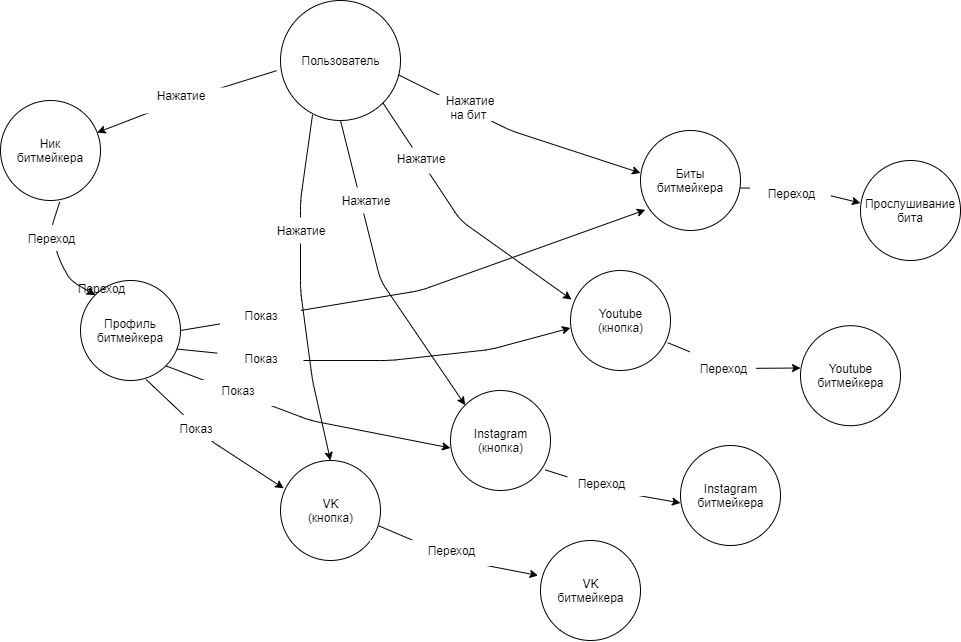

The diagram above was exported from draw.io. Its source (the exported page's mxGraphModel, read from the mxfile embedded in the PNG):
<mxGraphModel dx="1707" dy="600" grid="1" gridSize="10" guides="1" tooltips="1" connect="1" arrows="1" fold="1" page="1" pageScale="1" pageWidth="1169" pageHeight="827" math="0" shadow="0">
  <root>
    <mxCell id="0" />
    <mxCell id="1" parent="0" />
    <mxCell id="tmCzvwQP6O1EZt3PZowM-39" value="" style="ellipse;whiteSpace=wrap;html=1;aspect=fixed;" vertex="1" parent="1">
      <mxGeometry x="890" y="395.1999816894531" width="100" height="100" as="geometry" />
    </mxCell>
    <mxCell id="tmCzvwQP6O1EZt3PZowM-1" value="" style="ellipse;whiteSpace=wrap;html=1;aspect=fixed;" vertex="1" parent="1">
      <mxGeometry x="370" y="70" width="120" height="120" as="geometry" />
    </mxCell>
    <mxCell id="tmCzvwQP6O1EZt3PZowM-2" value="Пользователь" style="text;html=1;strokeColor=none;fillColor=none;align=center;verticalAlign=middle;whiteSpace=wrap;rounded=0;" vertex="1" parent="1">
      <mxGeometry x="375" y="120" width="110" height="20" as="geometry" />
    </mxCell>
    <mxCell id="tmCzvwQP6O1EZt3PZowM-4" value="" style="ellipse;whiteSpace=wrap;html=1;aspect=fixed;" vertex="1" parent="1">
      <mxGeometry x="90" y="170" width="100" height="100" as="geometry" />
    </mxCell>
    <mxCell id="tmCzvwQP6O1EZt3PZowM-5" value="Ник битмейкера" style="text;html=1;strokeColor=none;fillColor=none;align=center;verticalAlign=middle;whiteSpace=wrap;rounded=0;" vertex="1" parent="1">
      <mxGeometry x="95" y="205" width="90" height="30" as="geometry" />
    </mxCell>
    <mxCell id="tmCzvwQP6O1EZt3PZowM-6" value="" style="ellipse;whiteSpace=wrap;html=1;aspect=fixed;" vertex="1" parent="1">
      <mxGeometry x="170" y="350" width="100" height="100" as="geometry" />
    </mxCell>
    <mxCell id="tmCzvwQP6O1EZt3PZowM-7" value="Профиль битмейкера" style="text;html=1;strokeColor=none;fillColor=none;align=center;verticalAlign=middle;whiteSpace=wrap;rounded=0;" vertex="1" parent="1">
      <mxGeometry x="170" y="385" width="100" height="30" as="geometry" />
    </mxCell>
    <mxCell id="tmCzvwQP6O1EZt3PZowM-8" value="" style="ellipse;whiteSpace=wrap;html=1;aspect=fixed;" vertex="1" parent="1">
      <mxGeometry x="370" y="530" width="100" height="100" as="geometry" />
    </mxCell>
    <mxCell id="tmCzvwQP6O1EZt3PZowM-10" value="" style="ellipse;whiteSpace=wrap;html=1;aspect=fixed;" vertex="1" parent="1">
      <mxGeometry x="540" y="460" width="100" height="100" as="geometry" />
    </mxCell>
    <mxCell id="tmCzvwQP6O1EZt3PZowM-11" value="Instagram&lt;br&gt;(кнопка)" style="text;html=1;strokeColor=none;fillColor=none;align=center;verticalAlign=middle;whiteSpace=wrap;rounded=0;" vertex="1" parent="1">
      <mxGeometry x="540" y="495" width="100" height="30" as="geometry" />
    </mxCell>
    <mxCell id="tmCzvwQP6O1EZt3PZowM-12" value="" style="ellipse;whiteSpace=wrap;html=1;aspect=fixed;" vertex="1" parent="1">
      <mxGeometry x="660" y="340" width="100" height="100" as="geometry" />
    </mxCell>
    <mxCell id="tmCzvwQP6O1EZt3PZowM-13" value="Youtube&lt;br&gt;(кнопка)" style="text;html=1;strokeColor=none;fillColor=none;align=center;verticalAlign=middle;whiteSpace=wrap;rounded=0;" vertex="1" parent="1">
      <mxGeometry x="660" y="375" width="100" height="30" as="geometry" />
    </mxCell>
    <mxCell id="tmCzvwQP6O1EZt3PZowM-14" value="" style="ellipse;whiteSpace=wrap;html=1;aspect=fixed;" vertex="1" parent="1">
      <mxGeometry x="730" y="200" width="100" height="100" as="geometry" />
    </mxCell>
    <mxCell id="tmCzvwQP6O1EZt3PZowM-15" value="Биты битмейкера" style="text;html=1;strokeColor=none;fillColor=none;align=center;verticalAlign=middle;whiteSpace=wrap;rounded=0;" vertex="1" parent="1">
      <mxGeometry x="730" y="235" width="100" height="30" as="geometry" />
    </mxCell>
    <mxCell id="tmCzvwQP6O1EZt3PZowM-17" value="" style="endArrow=classic;html=1;exitX=-0.033;exitY=0.585;exitDx=0;exitDy=0;exitPerimeter=0;" edge="1" parent="1" source="tmCzvwQP6O1EZt3PZowM-1" target="tmCzvwQP6O1EZt3PZowM-4">
      <mxGeometry width="50" height="50" relative="1" as="geometry">
        <mxPoint x="270" y="180" as="sourcePoint" />
        <mxPoint x="320" y="130" as="targetPoint" />
        <Array as="points">
          <mxPoint x="270" y="170" />
        </Array>
      </mxGeometry>
    </mxCell>
    <mxCell id="tmCzvwQP6O1EZt3PZowM-18" value="" style="endArrow=classic;html=1;exitX=0.592;exitY=1.014;exitDx=0;exitDy=0;exitPerimeter=0;entryX=0;entryY=0;entryDx=0;entryDy=0;" edge="1" parent="1" source="tmCzvwQP6O1EZt3PZowM-4" target="tmCzvwQP6O1EZt3PZowM-6">
      <mxGeometry width="50" height="50" relative="1" as="geometry">
        <mxPoint x="160" y="307.5999755859375" as="sourcePoint" />
        <mxPoint x="210" y="257.5999755859375" as="targetPoint" />
        <Array as="points">
          <mxPoint x="140" y="300" />
          <mxPoint x="149" y="330" />
          <mxPoint x="160" y="350" />
        </Array>
      </mxGeometry>
    </mxCell>
    <mxCell id="tmCzvwQP6O1EZt3PZowM-19" value="" style="endArrow=classic;html=1;exitX=0.656;exitY=0.99;exitDx=0;exitDy=0;exitPerimeter=0;entryX=0.032;entryY=0.278;entryDx=0;entryDy=0;entryPerimeter=0;" edge="1" parent="1" source="tmCzvwQP6O1EZt3PZowM-6" target="tmCzvwQP6O1EZt3PZowM-8">
      <mxGeometry width="50" height="50" relative="1" as="geometry">
        <mxPoint x="310" y="450" as="sourcePoint" />
        <mxPoint x="360" y="400" as="targetPoint" />
        <Array as="points">
          <mxPoint x="300" y="510" />
        </Array>
      </mxGeometry>
    </mxCell>
    <mxCell id="tmCzvwQP6O1EZt3PZowM-20" value="" style="endArrow=classic;html=1;exitX=1;exitY=1;exitDx=0;exitDy=0;entryX=0;entryY=0.75;entryDx=0;entryDy=0;" edge="1" parent="1" source="tmCzvwQP6O1EZt3PZowM-6" target="tmCzvwQP6O1EZt3PZowM-11">
      <mxGeometry width="50" height="50" relative="1" as="geometry">
        <mxPoint x="330" y="420" as="sourcePoint" />
        <mxPoint x="380" y="370" as="targetPoint" />
        <Array as="points">
          <mxPoint x="400" y="490" />
        </Array>
      </mxGeometry>
    </mxCell>
    <mxCell id="tmCzvwQP6O1EZt3PZowM-21" value="" style="endArrow=classic;html=1;exitX=0.968;exitY=0.686;exitDx=0;exitDy=0;exitPerimeter=0;entryX=0;entryY=0.75;entryDx=0;entryDy=0;" edge="1" parent="1" source="tmCzvwQP6O1EZt3PZowM-6" target="tmCzvwQP6O1EZt3PZowM-13">
      <mxGeometry width="50" height="50" relative="1" as="geometry">
        <mxPoint x="300" y="420" as="sourcePoint" />
        <mxPoint x="350" y="370" as="targetPoint" />
        <Array as="points">
          <mxPoint x="380" y="430" />
          <mxPoint x="480" y="430" />
          <mxPoint x="580" y="419" />
        </Array>
      </mxGeometry>
    </mxCell>
    <mxCell id="tmCzvwQP6O1EZt3PZowM-22" value="" style="endArrow=classic;html=1;exitX=1;exitY=0.5;exitDx=0;exitDy=0;entryX=0.048;entryY=0.794;entryDx=0;entryDy=0;entryPerimeter=0;" edge="1" parent="1" source="tmCzvwQP6O1EZt3PZowM-7" target="tmCzvwQP6O1EZt3PZowM-14">
      <mxGeometry width="50" height="50" relative="1" as="geometry">
        <mxPoint x="300" y="380" as="sourcePoint" />
        <mxPoint x="350" y="330" as="targetPoint" />
        <Array as="points">
          <mxPoint x="510" y="360" />
        </Array>
      </mxGeometry>
    </mxCell>
    <mxCell id="tmCzvwQP6O1EZt3PZowM-25" value="VK&lt;br&gt;(кнопка)" style="text;html=1;strokeColor=none;fillColor=none;align=center;verticalAlign=middle;whiteSpace=wrap;rounded=0;" vertex="1" parent="1">
      <mxGeometry x="400" y="570" width="40" height="20" as="geometry" />
    </mxCell>
    <mxCell id="tmCzvwQP6O1EZt3PZowM-26" value="" style="endArrow=classic;html=1;exitX=0.267;exitY=0.952;exitDx=0;exitDy=0;exitPerimeter=0;entryX=0.5;entryY=0;entryDx=0;entryDy=0;" edge="1" parent="1" source="tmCzvwQP6O1EZt3PZowM-1" target="tmCzvwQP6O1EZt3PZowM-8">
      <mxGeometry width="50" height="50" relative="1" as="geometry">
        <mxPoint x="440" y="260" as="sourcePoint" />
        <mxPoint x="490" y="210" as="targetPoint" />
        <Array as="points">
          <mxPoint x="390" y="270" />
          <mxPoint x="390" y="360" />
          <mxPoint x="402" y="450" />
        </Array>
      </mxGeometry>
    </mxCell>
    <mxCell id="tmCzvwQP6O1EZt3PZowM-27" value="" style="endArrow=classic;html=1;exitX=0.5;exitY=1;exitDx=0;exitDy=0;entryX=0;entryY=0;entryDx=0;entryDy=0;" edge="1" parent="1" source="tmCzvwQP6O1EZt3PZowM-1" target="tmCzvwQP6O1EZt3PZowM-10">
      <mxGeometry width="50" height="50" relative="1" as="geometry">
        <mxPoint x="450" y="250" as="sourcePoint" />
        <mxPoint x="500" y="200" as="targetPoint" />
        <Array as="points">
          <mxPoint x="470" y="350" />
        </Array>
      </mxGeometry>
    </mxCell>
    <mxCell id="tmCzvwQP6O1EZt3PZowM-28" value="" style="endArrow=classic;html=1;exitX=1;exitY=1;exitDx=0;exitDy=0;" edge="1" parent="1" source="tmCzvwQP6O1EZt3PZowM-1">
      <mxGeometry width="50" height="50" relative="1" as="geometry">
        <mxPoint x="480" y="200" as="sourcePoint" />
        <mxPoint x="661" y="369" as="targetPoint" />
        <Array as="points">
          <mxPoint x="550" y="290" />
        </Array>
      </mxGeometry>
    </mxCell>
    <mxCell id="tmCzvwQP6O1EZt3PZowM-29" value="" style="endArrow=classic;html=1;exitX=0.98;exitY=0.618;exitDx=0;exitDy=0;exitPerimeter=0;entryX=0;entryY=0.25;entryDx=0;entryDy=0;" edge="1" parent="1" source="tmCzvwQP6O1EZt3PZowM-1" target="tmCzvwQP6O1EZt3PZowM-15">
      <mxGeometry width="50" height="50" relative="1" as="geometry">
        <mxPoint x="490" y="150" as="sourcePoint" />
        <mxPoint x="540" y="100" as="targetPoint" />
        <Array as="points">
          <mxPoint x="600" y="200" />
        </Array>
      </mxGeometry>
    </mxCell>
    <mxCell id="tmCzvwQP6O1EZt3PZowM-31" value="" style="ellipse;whiteSpace=wrap;html=1;aspect=fixed;" vertex="1" parent="1">
      <mxGeometry x="950" y="230" width="100" height="100" as="geometry" />
    </mxCell>
    <mxCell id="tmCzvwQP6O1EZt3PZowM-32" value="Прослушивание бита" style="text;html=1;strokeColor=none;fillColor=none;align=center;verticalAlign=middle;whiteSpace=wrap;rounded=0;" vertex="1" parent="1">
      <mxGeometry x="950" y="265" width="100" height="30" as="geometry" />
    </mxCell>
    <mxCell id="tmCzvwQP6O1EZt3PZowM-33" value="" style="ellipse;whiteSpace=wrap;html=1;aspect=fixed;" vertex="1" parent="1">
      <mxGeometry x="630" y="610" width="100" height="100" as="geometry" />
    </mxCell>
    <mxCell id="tmCzvwQP6O1EZt3PZowM-34" value="" style="ellipse;whiteSpace=wrap;html=1;aspect=fixed;" vertex="1" parent="1">
      <mxGeometry x="770" y="515" width="100" height="100" as="geometry" />
    </mxCell>
    <mxCell id="tmCzvwQP6O1EZt3PZowM-35" value="Instagram&lt;br&gt;битмейкера" style="text;html=1;strokeColor=none;fillColor=none;align=center;verticalAlign=middle;whiteSpace=wrap;rounded=0;" vertex="1" parent="1">
      <mxGeometry x="770" y="550" width="100" height="30" as="geometry" />
    </mxCell>
    <mxCell id="tmCzvwQP6O1EZt3PZowM-36" value="Youtube&lt;br&gt;битмейкера" style="text;html=1;strokeColor=none;fillColor=none;align=center;verticalAlign=middle;whiteSpace=wrap;rounded=0;" vertex="1" parent="1">
      <mxGeometry x="890" y="430" width="100" height="30" as="geometry" />
    </mxCell>
    <mxCell id="tmCzvwQP6O1EZt3PZowM-37" value="VK&lt;br&gt;битмейкера" style="text;html=1;strokeColor=none;fillColor=none;align=center;verticalAlign=middle;whiteSpace=wrap;rounded=0;" vertex="1" parent="1">
      <mxGeometry x="660" y="650" width="40" height="20" as="geometry" />
    </mxCell>
    <mxCell id="tmCzvwQP6O1EZt3PZowM-40" value="" style="endArrow=classic;html=1;exitX=1;exitY=0.75;exitDx=0;exitDy=0;entryX=0;entryY=0.25;entryDx=0;entryDy=0;" edge="1" parent="1" source="tmCzvwQP6O1EZt3PZowM-15" target="tmCzvwQP6O1EZt3PZowM-32">
      <mxGeometry width="50" height="50" relative="1" as="geometry">
        <mxPoint x="840" y="280" as="sourcePoint" />
        <mxPoint x="890" y="230" as="targetPoint" />
        <Array as="points">
          <mxPoint x="890" y="258" />
        </Array>
      </mxGeometry>
    </mxCell>
    <mxCell id="tmCzvwQP6O1EZt3PZowM-41" value="" style="endArrow=classic;html=1;exitX=0.972;exitY=0.722;exitDx=0;exitDy=0;exitPerimeter=0;entryX=0;entryY=0.25;entryDx=0;entryDy=0;" edge="1" parent="1" source="tmCzvwQP6O1EZt3PZowM-12" target="tmCzvwQP6O1EZt3PZowM-36">
      <mxGeometry width="50" height="50" relative="1" as="geometry">
        <mxPoint x="780" y="430" as="sourcePoint" />
        <mxPoint x="830" y="380" as="targetPoint" />
        <Array as="points">
          <mxPoint x="820" y="438" />
        </Array>
      </mxGeometry>
    </mxCell>
    <mxCell id="tmCzvwQP6O1EZt3PZowM-42" value="" style="endArrow=classic;html=1;exitX=0.948;exitY=0.794;exitDx=0;exitDy=0;exitPerimeter=0;entryX=0;entryY=0.75;entryDx=0;entryDy=0;" edge="1" parent="1" source="tmCzvwQP6O1EZt3PZowM-10" target="tmCzvwQP6O1EZt3PZowM-35">
      <mxGeometry width="50" height="50" relative="1" as="geometry">
        <mxPoint x="650" y="570" as="sourcePoint" />
        <mxPoint x="700" y="520" as="targetPoint" />
        <Array as="points">
          <mxPoint x="700" y="560" />
        </Array>
      </mxGeometry>
    </mxCell>
    <mxCell id="tmCzvwQP6O1EZt3PZowM-43" value="" style="endArrow=classic;html=1;exitX=0.984;exitY=0.654;exitDx=0;exitDy=0;exitPerimeter=0;entryX=-0.024;entryY=0.35;entryDx=0;entryDy=0;entryPerimeter=0;" edge="1" parent="1" source="tmCzvwQP6O1EZt3PZowM-8" target="tmCzvwQP6O1EZt3PZowM-33">
      <mxGeometry width="50" height="50" relative="1" as="geometry">
        <mxPoint x="480" y="620" as="sourcePoint" />
        <mxPoint x="530" y="570" as="targetPoint" />
        <Array as="points">
          <mxPoint x="550" y="630" />
        </Array>
      </mxGeometry>
    </mxCell>
    <mxCell id="tmCzvwQP6O1EZt3PZowM-44" value="" style="rounded=0;whiteSpace=wrap;html=1;fillColor=#ffffff;strokeColor=#FFFFFF;" vertex="1" parent="1">
      <mxGeometry x="220" y="157.5" width="130" height="25" as="geometry" />
    </mxCell>
    <mxCell id="tmCzvwQP6O1EZt3PZowM-45" value="" style="rounded=0;whiteSpace=wrap;html=1;fillColor=#ffffff;strokeColor=#FFFFFF;" vertex="1" parent="1">
      <mxGeometry x="520" y="165" width="130" height="25" as="geometry" />
    </mxCell>
    <mxCell id="tmCzvwQP6O1EZt3PZowM-46" value="" style="rounded=0;whiteSpace=wrap;html=1;fillColor=#ffffff;strokeColor=#FFFFFF;" vertex="1" parent="1">
      <mxGeometry x="455" y="217.5" width="130" height="25" as="geometry" />
    </mxCell>
    <mxCell id="tmCzvwQP6O1EZt3PZowM-47" value="" style="rounded=0;whiteSpace=wrap;html=1;fillColor=#ffffff;strokeColor=#FFFFFF;" vertex="1" parent="1">
      <mxGeometry x="395" y="257.5" width="130" height="25" as="geometry" />
    </mxCell>
    <mxCell id="tmCzvwQP6O1EZt3PZowM-48" value="" style="rounded=0;whiteSpace=wrap;html=1;fillColor=#ffffff;strokeColor=#FFFFFF;" vertex="1" parent="1">
      <mxGeometry x="320" y="287.5" width="130" height="25" as="geometry" />
    </mxCell>
    <mxCell id="tmCzvwQP6O1EZt3PZowM-49" value="" style="rounded=0;whiteSpace=wrap;html=1;fillColor=#ffffff;strokeColor=#FFFFFF;" vertex="1" parent="1">
      <mxGeometry x="840" y="240" width="80" height="25" as="geometry" />
    </mxCell>
    <mxCell id="tmCzvwQP6O1EZt3PZowM-50" value="" style="rounded=0;whiteSpace=wrap;html=1;fillColor=#ffffff;strokeColor=#FFFFFF;" vertex="1" parent="1">
      <mxGeometry x="90" y="295" width="130" height="25" as="geometry" />
    </mxCell>
    <mxCell id="tmCzvwQP6O1EZt3PZowM-51" value="" style="rounded=0;whiteSpace=wrap;html=1;fillColor=#ffffff;strokeColor=#FFFFFF;" vertex="1" parent="1">
      <mxGeometry x="200" y="485" width="130" height="25" as="geometry" />
    </mxCell>
    <mxCell id="tmCzvwQP6O1EZt3PZowM-52" value="" style="rounded=0;whiteSpace=wrap;html=1;fillColor=#ffffff;strokeColor=#FFFFFF;" vertex="1" parent="1">
      <mxGeometry x="310" y="370" width="80" height="25" as="geometry" />
    </mxCell>
    <mxCell id="tmCzvwQP6O1EZt3PZowM-57" value="" style="rounded=0;whiteSpace=wrap;html=1;fillColor=#ffffff;strokeColor=#FFFFFF;" vertex="1" parent="1">
      <mxGeometry x="270" y="450" width="130" height="25" as="geometry" />
    </mxCell>
    <mxCell id="tmCzvwQP6O1EZt3PZowM-58" value="" style="rounded=0;whiteSpace=wrap;html=1;fillColor=#ffffff;strokeColor=#FFFFFF;" vertex="1" parent="1">
      <mxGeometry x="307.5" y="420" width="85" height="25" as="geometry" />
    </mxCell>
    <mxCell id="tmCzvwQP6O1EZt3PZowM-59" value="" style="rounded=0;whiteSpace=wrap;html=1;fillColor=#ffffff;strokeColor=#FFFFFF;" vertex="1" parent="1">
      <mxGeometry x="460" y="610" width="130" height="25" as="geometry" />
    </mxCell>
    <mxCell id="tmCzvwQP6O1EZt3PZowM-60" value="" style="rounded=0;whiteSpace=wrap;html=1;fillColor=#ffffff;strokeColor=#FFFFFF;" vertex="1" parent="1">
      <mxGeometry x="657.5" y="540" width="85" height="25" as="geometry" />
    </mxCell>
    <mxCell id="tmCzvwQP6O1EZt3PZowM-62" value="" style="rounded=0;whiteSpace=wrap;html=1;fillColor=#ffffff;strokeColor=#FFFFFF;" vertex="1" parent="1">
      <mxGeometry x="780" y="415" width="65" height="25" as="geometry" />
    </mxCell>
    <mxCell id="tmCzvwQP6O1EZt3PZowM-63" value="Нажатие" style="text;html=1;strokeColor=none;fillColor=none;align=center;verticalAlign=middle;whiteSpace=wrap;rounded=0;" vertex="1" parent="1">
      <mxGeometry x="250" y="155" width="40" height="20" as="geometry" />
    </mxCell>
    <mxCell id="tmCzvwQP6O1EZt3PZowM-64" value="Нажатие" style="text;html=1;strokeColor=none;fillColor=none;align=center;verticalAlign=middle;whiteSpace=wrap;rounded=0;" vertex="1" parent="1">
      <mxGeometry x="435" y="260.1999816894531" width="40" height="20" as="geometry" />
    </mxCell>
    <mxCell id="tmCzvwQP6O1EZt3PZowM-65" value="Нажатие" style="text;html=1;strokeColor=none;fillColor=none;align=center;verticalAlign=middle;whiteSpace=wrap;rounded=0;" vertex="1" parent="1">
      <mxGeometry x="490" y="217.5" width="40" height="20" as="geometry" />
    </mxCell>
    <mxCell id="tmCzvwQP6O1EZt3PZowM-66" value="Нажатие" style="text;html=1;strokeColor=none;fillColor=none;align=center;verticalAlign=middle;whiteSpace=wrap;rounded=0;" vertex="1" parent="1">
      <mxGeometry x="370" y="290.1000061035156" width="40" height="20" as="geometry" />
    </mxCell>
    <mxCell id="tmCzvwQP6O1EZt3PZowM-67" value="Нажатие на бит&amp;nbsp;" style="text;html=1;strokeColor=none;fillColor=none;align=center;verticalAlign=middle;whiteSpace=wrap;rounded=0;" vertex="1" parent="1">
      <mxGeometry x="540" y="167.29998779296875" width="40" height="20" as="geometry" />
    </mxCell>
    <mxCell id="tmCzvwQP6O1EZt3PZowM-68" value="Переход" style="text;html=1;strokeColor=none;fillColor=none;align=center;verticalAlign=middle;whiteSpace=wrap;rounded=0;" vertex="1" parent="1">
      <mxGeometry x="120" y="297.5" width="40" height="20" as="geometry" />
    </mxCell>
    <mxCell id="tmCzvwQP6O1EZt3PZowM-69" value="Переход" style="text;html=1;strokeColor=none;fillColor=none;align=center;verticalAlign=middle;whiteSpace=wrap;rounded=0;" vertex="1" parent="1">
      <mxGeometry x="860" y="252.5" width="40" height="20" as="geometry" />
    </mxCell>
    <mxCell id="tmCzvwQP6O1EZt3PZowM-70" value="Переход" style="text;html=1;strokeColor=none;fillColor=none;align=center;verticalAlign=middle;whiteSpace=wrap;rounded=0;" vertex="1" parent="1">
      <mxGeometry x="792.5" y="427.5" width="40" height="20" as="geometry" />
    </mxCell>
    <mxCell id="tmCzvwQP6O1EZt3PZowM-71" value="Переход" style="text;html=1;strokeColor=none;fillColor=none;align=center;verticalAlign=middle;whiteSpace=wrap;rounded=0;" vertex="1" parent="1">
      <mxGeometry x="670" y="542.5" width="40" height="20" as="geometry" />
    </mxCell>
    <mxCell id="tmCzvwQP6O1EZt3PZowM-72" value="Переход" style="text;html=1;strokeColor=none;fillColor=none;align=center;verticalAlign=middle;whiteSpace=wrap;rounded=0;" vertex="1" parent="1">
      <mxGeometry x="520" y="610" width="40" height="20" as="geometry" />
    </mxCell>
    <mxCell id="tmCzvwQP6O1EZt3PZowM-73" value="Переход" style="text;html=1;strokeColor=none;fillColor=none;align=center;verticalAlign=middle;whiteSpace=wrap;rounded=0;" vertex="1" parent="1">
      <mxGeometry x="170" y="347.5" width="40" height="20" as="geometry" />
    </mxCell>
    <mxCell id="tmCzvwQP6O1EZt3PZowM-74" value="Показ" style="text;html=1;strokeColor=none;fillColor=none;align=center;verticalAlign=middle;whiteSpace=wrap;rounded=0;" vertex="1" parent="1">
      <mxGeometry x="330" y="375" width="40" height="20" as="geometry" />
    </mxCell>
    <mxCell id="tmCzvwQP6O1EZt3PZowM-75" value="Показ" style="text;html=1;strokeColor=none;fillColor=none;align=center;verticalAlign=middle;whiteSpace=wrap;rounded=0;" vertex="1" parent="1">
      <mxGeometry x="330" y="417.5" width="40" height="20" as="geometry" />
    </mxCell>
    <mxCell id="tmCzvwQP6O1EZt3PZowM-76" value="Показ" style="text;html=1;strokeColor=none;fillColor=none;align=center;verticalAlign=middle;whiteSpace=wrap;rounded=0;" vertex="1" parent="1">
      <mxGeometry x="307.5" y="450" width="40" height="20" as="geometry" />
    </mxCell>
    <mxCell id="tmCzvwQP6O1EZt3PZowM-77" value="Показ" style="text;html=1;strokeColor=none;fillColor=none;align=center;verticalAlign=middle;whiteSpace=wrap;rounded=0;" vertex="1" parent="1">
      <mxGeometry x="265" y="487.5" width="40" height="20" as="geometry" />
    </mxCell>
  </root>
</mxGraphModel>